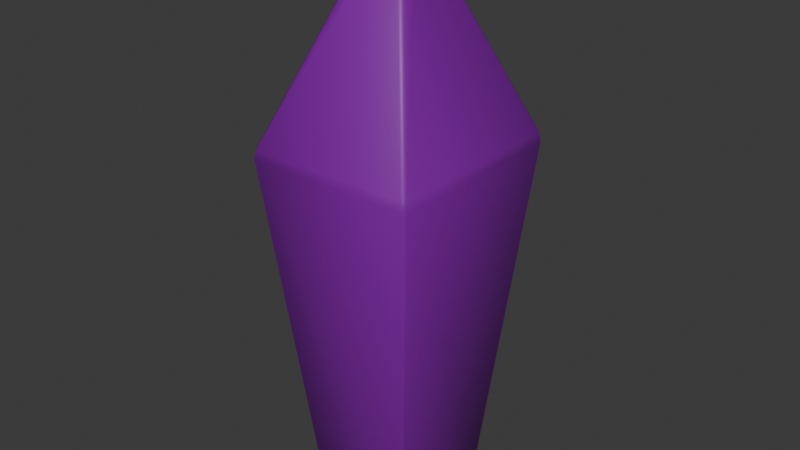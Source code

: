 # Source: crystal.blend  (saved by Blender 4.3.34; exported with 4.5.12 LTS)
import bpy
from mathutils import Matrix  # noqa: F401  (used for matrix-valued properties, if any)

bpy.ops.wm.read_factory_settings(use_empty=True)
scene = bpy.context.scene
scene.name = 'Scene'

# ---- collections
col_collection = bpy.data.collections.new('Collection'); scene.collection.children.link(col_collection)

# ---- materials (node trees are filled in below, after node groups)
mat_crystal = bpy.data.materials.new('Crystal')

# ---- material node trees
mat_crystal.use_nodes = True; mat_crystal.node_tree.nodes.clear()
_N = mat_crystal.node_tree.nodes; _L = mat_crystal.node_tree.links
n0 = _N.new('ShaderNodeBsdfPrincipled'); n0.name = 'Principled BSDF'; n0.location = (10, 300)
n0.inputs[0].default_value = (0.2167, 0.0009539, 0.3519, 1.0)
n1 = _N.new('ShaderNodeOutputMaterial'); n1.name = 'Material Output'; n1.location = (300, 300)
_L.new(n0.outputs[0], n1.inputs[0])
n1.is_active_output = True

# ---- world
world_world = bpy.data.worlds.new('World'); scene.world = world_world
world_world.use_nodes = True; world_world.node_tree.nodes.clear()
_N = world_world.node_tree.nodes; _L = world_world.node_tree.links
n0 = _N.new('ShaderNodeOutputWorld'); n0.name = 'World Output'; n0.location = (300, 300)
n1 = _N.new('ShaderNodeBackground'); n1.name = 'Background'; n1.location = (10, 300)
n1.inputs[0].default_value = (0.05088, 0.05088, 0.05088, 1.0)
_L.new(n1.outputs[0], n0.inputs[0])
n0.is_active_output = True
world_world.color = (0.05088, 0.05088, 0.05088)
world_world.sun_shadow_jitter_overblur = 0.0

# ---- meshes
me_cube_015 = bpy.data.meshes.new('Cube.015')
me_cube_015.from_pydata([(-1.37, -1.37, -4.97), (-0.2146, -0.2146, 4.119), (-1.37, 1.37, -4.97), (-0.2146, 0.2134, 4.119), (1.37, -1.37, -4.97), (0.2134, -0.2146, 4.119), (1.37, 1.37, -4.97), (0.2134, 0.2134, 4.119), (-2.242, -2.242, 0.8512), (-2.242, 2.243, 0.8512), (2.243, 2.243, 0.8512), (2.243, -2.242, 0.8512)], [], [(0, 8, 9, 2), (2, 9, 10, 6), (6, 10, 11, 4), (4, 11, 8, 0), (2, 6, 4, 0), (1, 5, 7, 3), (1, 3, 9, 8), (3, 7, 10, 9), (7, 5, 11, 10), (5, 1, 8, 11)])
me_cube_015.polygons.foreach_set('use_smooth', [True] * 10)
_uv = me_cube_015.uv_layers.new(name='UVMap')
_uv.uv.foreach_set('vector', [0.375, 0.0, 0.625, 0.0, 0.625, 0.25, 0.375, 0.25, 0.375, 0.25, 0.625, 0.25, 0.625, 0.5, 0.375, 0.5, 0.375, 0.5, 0.625, 0.5, 0.625, 0.75, 0.375, 0.75, 0.375, 0.75, 0.625, 0.75, 0.625, 1.0, 0.375, 1.0, 0.125, 0.5, 0.375, 0.5, 0.375, 0.75, 0.125, 0.75, 0.8002, 0.669, 0.6999, 0.669, 0.7061, 0.5749, 0.8002, 0.5811, 0.8002, 0.669, 0.8002, 0.5811, 0.875, 0.5, 0.875, 0.75, 0.8002, 0.5811, 0.7061, 0.5749, 0.625, 0.5, 0.875, 0.5, 0.7061, 0.5749, 0.6999, 0.669, 0.625, 0.75, 0.625, 0.5, 0.6999, 0.669, 0.8002, 0.669, 0.875, 0.75, 0.625, 0.75])
me_cube_015.materials.append(mat_crystal)
me_cube_015.update()

# ---- objects
ob_crystal = bpy.data.objects.new('Crystal', me_cube_015)

# ---- transforms, parenting, visibility, modifiers, constraints
ob_crystal.location = (0.0, 0.0, 0.0)
ob_crystal.scale = (1.001, 1.144, 1.633)
_m = ob_crystal.modifiers.new('Bevel', 'BEVEL')
_m.width = 0.08
_m.width_pct = 0.08

# ---- collection membership
col_collection.objects.link(ob_crystal)

# ---- scene / render settings (as saved in the file)
scene.frame_start = 1; scene.frame_end = 250; scene.frame_set(1)
scene.render.engine = 'BLENDER_EEVEE_NEXT'
bpy.context.view_layer.update()

# ---- added for rendering (the .blend has no active camera and no usable light): camera, sun
cam_auto = bpy.data.cameras.new('AutoCamera')
cam_auto.lens = 50.0
cam_auto.sensor_width = 36.0
cam_auto.clip_end = 1000.0
ob_auto_camera = bpy.data.objects.new('AutoCamera', cam_auto)
scene.collection.objects.link(ob_auto_camera)
ob_auto_camera.location = (15.0965, -18.1151, 11.382)
ob_auto_camera.rotation_euler = (1.09748, -7.21219e-08, 0.694738)
scene.camera = ob_auto_camera
light_auto_sun = bpy.data.lights.new('AutoSun', 'SUN')
light_auto_sun.energy = 3.0
light_auto_sun.angle = 0.0523599
ob_auto_sun = bpy.data.objects.new('AutoSun', light_auto_sun)
scene.collection.objects.link(ob_auto_sun)
ob_auto_sun.rotation_euler = (0.872665, 0.174533, 0.523599)
bpy.context.view_layer.update()
